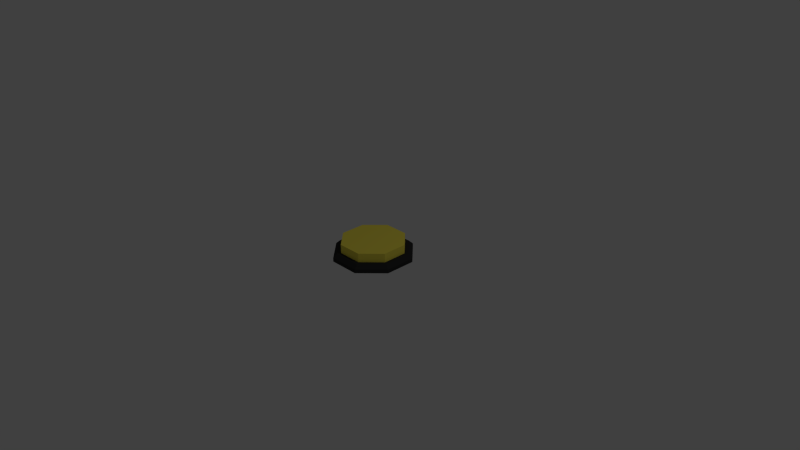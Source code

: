 # Source: button-yellow.blend  (saved by Blender 2.76.0; exported with 4.5.12 LTS)
import bpy
from mathutils import Matrix  # noqa: F401  (used for matrix-valued properties, if any)

bpy.ops.wm.read_factory_settings(use_empty=True)
scene = bpy.context.scene
scene.name = 'Scene'

# ---- collections
col_collection_1 = bpy.data.collections.new('Collection 1'); scene.collection.children.link(col_collection_1)

# ---- materials (node trees are filled in below, after node groups)
mat_black_metal = bpy.data.materials.new('Black-Metal')
mat_black_metal.alpha_threshold = 0.0
mat_black_metal.use_transparent_shadow = False
mat_black_metal.diffuse_color = (0.0331, 0.0331, 0.0331, 1.0)
mat_black_metal.roughness = 0.5
mat_button_p2 = bpy.data.materials.new('button-p2')
mat_button_p2.alpha_threshold = 0.0
mat_button_p2.use_transparent_shadow = False
mat_button_p2.diffuse_color = (1.0, 0.855, 0.09759, 1.0)
mat_button_p2.roughness = 0.5

# ---- material node trees

# ---- world
world_world = bpy.data.worlds.new('World'); scene.world = world_world
world_world.color = (0.05088, 0.05088, 0.05088)
world_world.use_sun_shadow = False
world_world.sun_shadow_jitter_overblur = 0.0
world_world.cycles.sampling_method = 'MANUAL'
world_world.cycles.sample_map_resolution = 256

# ---- cameras
cam_camera = bpy.data.cameras.new('Camera')
cam_camera.clip_end = 100.0
cam_camera.lens = 35.0
cam_camera.sensor_width = 32.0
cam_camera.sensor_height = 18.0
cam_camera.ortho_scale = 7.314
cam_camera.dof.focus_distance = 0.0
cam_camera.dof.aperture_fstop = 128.0

# ---- lights
light_lamp = bpy.data.lights.new('Lamp', 'POINT')
light_lamp.transmission_factor = 0.0
light_lamp.cutoff_distance = 30.0
light_lamp.energy = 100.0
light_lamp.shadow_buffer_clip_start = 1.001
light_lamp.shadow_soft_size = 0.1
light_lamp.shadow_maximum_resolution = 0.006
light_lamp.use_absolute_resolution = True
light_lamp.cycles.use_multiple_importance_sampling = False

# ---- meshes
me_mesh = bpy.data.meshes.new('Mesh')
me_mesh.from_pydata([(-0.2083, -0.5, 0.0), (-0.5, -0.2083, 0.0), (-0.5, 0.2083, 0.0), (-0.2083, 0.5, 0.0), (0.2083, 0.5, 0.0), (0.5, 0.2083, 0.0), (0.5, -0.2083, 0.0), (0.2083, -0.5, 0.0), (0.2083, 0.5, 0.05), (0.5, 0.2083, 0.05), (0.5, -0.2083, 0.05), (0.2083, -0.5, 0.05), (-0.2083, -0.5, 0.05), (-0.5, -0.2083, 0.05), (-0.2083, 0.5, 0.05), (-0.5, 0.2083, 0.05), (-0.2083, 0.5, 0.05), (0.2083, 0.5, 0.05), (0.5, 0.2083, 0.05), (0.5, -0.2083, 0.05), (-0.2083, -0.5, 0.05), (-0.5, -0.2083, 0.05), (0.2083, -0.5, 0.05), (-0.5, 0.2083, 0.05), (-0.1875, 0.45, 0.1), (0.1875, 0.45, 0.1), (0.45, 0.1875, 0.1), (0.45, -0.1875, 0.1), (-0.1875, -0.45, 0.1), (-0.45, -0.1875, 0.1), (0.1875, -0.45, 0.1), (-0.45, 0.1875, 0.1)], [], [(4, 5, 6, 7, 0, 1, 2, 3), (2, 1, 21, 23), (4, 3, 16, 17), (3, 2, 23, 16), (5, 4, 17, 18), (6, 5, 18, 19), (0, 7, 22, 20), (1, 0, 20, 21), (7, 6, 19, 22), (14, 8, 17, 16), (9, 10, 19, 18), (12, 13, 21, 20), (10, 11, 22, 19), (8, 9, 18, 17), (11, 12, 20, 22), (13, 15, 23, 21), (15, 14, 16, 23), (24, 31, 29, 28, 30, 27, 26, 25), (30, 22, 19, 27), (18, 26, 27, 19), (17, 25, 26, 18), (16, 24, 25, 17), (23, 31, 24, 16), (21, 29, 31, 23), (20, 28, 29, 21), (28, 20, 22, 30)])
me_mesh.materials.append(mat_black_metal)
me_mesh.use_remesh_preserve_volume = False
me_mesh.use_remesh_preserve_attributes = False
me_mesh.use_mirror_vertex_groups = False
me_mesh.update()
me_mesh_005 = bpy.data.meshes.new('Mesh.005')
me_mesh_005.from_pydata([(-0.1667, -0.4, 0.0), (-0.4, -0.1667, 0.0), (-0.4, 0.1667, 0.0), (-0.1667, 0.4, 0.0), (0.1667, 0.4, 0.0), (0.4, 0.1667, 0.0), (0.4, -0.1667, 0.0), (0.1667, -0.4, 0.0), (0.1667, 0.4, 0.04089), (0.4, 0.1667, 0.04089), (0.4, -0.1667, 0.04089), (0.1667, -0.4, 0.04089), (-0.1667, -0.4, 0.04089), (-0.4, -0.1667, 0.04089), (-0.1667, 0.4, 0.04089), (-0.4, 0.1667, 0.04089), (-0.1667, 0.4, 0.04089), (0.1667, 0.4, 0.04089), (0.4, 0.1667, 0.04089), (0.4, -0.1667, 0.04089), (-0.1667, -0.4, 0.04089), (-0.4, -0.1667, 0.04089), (0.1667, -0.4, 0.04089), (-0.4, 0.1667, 0.04089), (-0.4, 0.1667, 0.12), (-0.1667, 0.4, 0.12), (-0.4, -0.1667, 0.12), (-0.1667, -0.4, 0.12), (0.1667, -0.4, 0.12), (0.4, -0.1667, 0.12), (0.4, 0.1667, 0.12), (0.1667, 0.4, 0.12)], [], [(4, 5, 6, 7, 0, 1, 2, 3), (2, 1, 21, 23), (4, 3, 16, 17), (3, 2, 23, 16), (5, 4, 17, 18), (6, 5, 18, 19), (0, 7, 22, 20), (1, 0, 20, 21), (7, 6, 19, 22), (14, 8, 17, 16), (9, 10, 19, 18), (12, 13, 21, 20), (10, 11, 22, 19), (8, 9, 18, 17), (11, 12, 20, 22), (13, 15, 23, 21), (15, 14, 16, 23), (10, 9, 30, 29), (15, 13, 26, 24), (9, 8, 31, 30), (8, 14, 25, 31), (13, 12, 27, 26), (14, 15, 24, 25), (11, 10, 29, 28), (12, 11, 28, 27), (26, 27, 28, 29, 30, 31, 25, 24)])
me_mesh_005.materials.append(mat_button_p2)
me_mesh_005.use_remesh_preserve_volume = False
me_mesh_005.use_remesh_preserve_attributes = False
me_mesh_005.use_mirror_vertex_groups = False
me_mesh_005.update()

# ---- objects
ob_rim = bpy.data.objects.new('Rim', me_mesh)
ob_lamp = bpy.data.objects.new('Lamp', light_lamp)
ob_camera = bpy.data.objects.new('Camera', cam_camera)
ob_button = bpy.data.objects.new('Button', me_mesh_005)

# ---- transforms, parenting, visibility, modifiers, constraints
ob_rim.location = (0.0, 0.0, 0.0)
ob_rim.lineart.crease_threshold = 0.0
ob_lamp.location = (4.076, 1.005, 5.904)
ob_lamp.rotation_euler = (0.6503, 0.05522, 1.866)
ob_lamp.lock_rotations_4d = False
ob_lamp.empty_display_type = 'ARROWS'
ob_lamp.color = (0.0, 0.0, 0.0, 0.0)
ob_lamp.lineart.crease_threshold = 0.0
ob_camera.location = (7.481, -6.508, 5.344)
ob_camera.rotation_euler = (1.109, 0.01082, 0.8149)
ob_camera.lock_rotations_4d = False
ob_camera.empty_display_type = 'ARROWS'
ob_camera.color = (0.0, 0.0, 0.0, 0.0)
ob_camera.display_type = 'WIRE'
ob_camera.lineart.crease_threshold = 0.0
ob_button.location = (0.0, 0.0, 0.1)
ob_button.lineart.crease_threshold = 0.0

# ---- collection membership
col_collection_1.objects.link(ob_rim)
col_collection_1.objects.link(ob_lamp)
col_collection_1.objects.link(ob_camera)
col_collection_1.objects.link(ob_button)

# ---- scene / render settings (as saved in the file)
scene.camera = ob_camera
scene.frame_start = 1; scene.frame_end = 250; scene.frame_set(1)
scene.render.engine = 'BLENDER_EEVEE_NEXT'
scene.render.resolution_percentage = 50
scene.render.dither_intensity = 0.0
scene.cycles.use_denoising = False
scene.cycles.samples = 10
scene.cycles.sampling_pattern = 'TABULATED_SOBOL'
scene.cycles.light_sampling_threshold = 0.0
scene.cycles.use_adaptive_sampling = False
scene.cycles.use_light_tree = False
scene.cycles.blur_glossy = 0.0
scene.cycles.pixel_filter_type = 'GAUSSIAN'
scene.cycles.sample_clamp_indirect = 0.0
scene.view_settings.view_transform = 'Standard'
bpy.context.view_layer.update()
